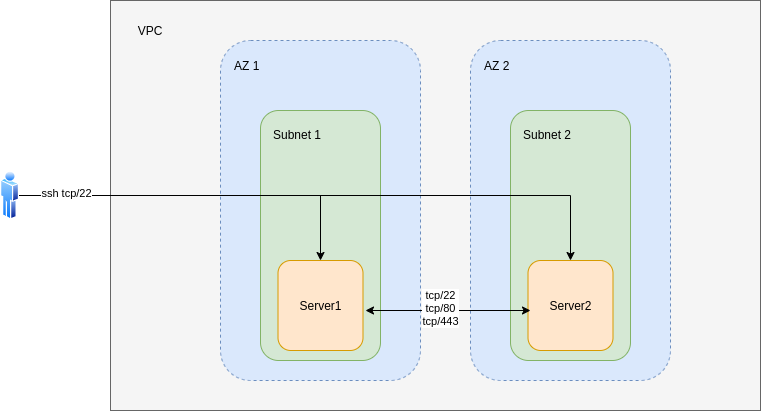

The diagram above was exported from draw.io. Its source (the exported page's mxGraphModel, read from the mxfile embedded in the PNG):
<mxGraphModel dx="1185" dy="650" grid="1" gridSize="10" guides="1" tooltips="1" connect="1" arrows="1" fold="1" page="1" pageScale="1" pageWidth="850" pageHeight="1100" math="0" shadow="0">
  <root>
    <mxCell id="0" />
    <mxCell id="1" parent="0" />
    <mxCell id="05Heh9ur2DH9lOPAyXeL-3" value="" style="group;fillColor=#fff2cc;strokeColor=#d6b656;" vertex="1" connectable="0" parent="1">
      <mxGeometry x="170" y="130" width="650" height="410" as="geometry" />
    </mxCell>
    <mxCell id="05Heh9ur2DH9lOPAyXeL-1" value="" style="rounded=0;whiteSpace=wrap;html=1;fillColor=#f5f5f5;strokeColor=#666666;fontColor=#333333;" vertex="1" parent="05Heh9ur2DH9lOPAyXeL-3">
      <mxGeometry width="650" height="410" as="geometry" />
    </mxCell>
    <mxCell id="05Heh9ur2DH9lOPAyXeL-2" value="VPC" style="text;html=1;strokeColor=none;fillColor=none;align=center;verticalAlign=middle;whiteSpace=wrap;rounded=0;" vertex="1" parent="05Heh9ur2DH9lOPAyXeL-3">
      <mxGeometry x="20" y="20" width="40" height="20" as="geometry" />
    </mxCell>
    <mxCell id="05Heh9ur2DH9lOPAyXeL-27" value="AZ 2" style="rounded=1;whiteSpace=wrap;html=1;verticalAlign=top;align=left;spacing=14;fillColor=#dae8fc;strokeColor=#6c8ebf;dashed=1;" vertex="1" parent="05Heh9ur2DH9lOPAyXeL-3">
      <mxGeometry x="360" y="40" width="200" height="340" as="geometry" />
    </mxCell>
    <mxCell id="05Heh9ur2DH9lOPAyXeL-28" value="Subnet 2" style="rounded=1;whiteSpace=wrap;html=1;verticalAlign=top;align=left;spacing=13;fillColor=#d5e8d4;strokeColor=#82b366;" vertex="1" parent="05Heh9ur2DH9lOPAyXeL-3">
      <mxGeometry x="400" y="110" width="120" height="250" as="geometry" />
    </mxCell>
    <mxCell id="05Heh9ur2DH9lOPAyXeL-29" value="Server2" style="rounded=1;whiteSpace=wrap;html=1;align=center;fillColor=#ffe6cc;strokeColor=#d79b00;" vertex="1" parent="05Heh9ur2DH9lOPAyXeL-3">
      <mxGeometry x="417.5" y="260" width="85" height="90" as="geometry" />
    </mxCell>
    <mxCell id="05Heh9ur2DH9lOPAyXeL-13" value="Untitled Layer" parent="0" />
    <mxCell id="05Heh9ur2DH9lOPAyXeL-16" value="AZ 1" style="rounded=1;whiteSpace=wrap;html=1;verticalAlign=top;align=left;spacing=14;fillColor=#dae8fc;strokeColor=#6c8ebf;dashed=1;" vertex="1" parent="05Heh9ur2DH9lOPAyXeL-13">
      <mxGeometry x="280" y="170" width="200" height="340" as="geometry" />
    </mxCell>
    <mxCell id="05Heh9ur2DH9lOPAyXeL-11" value="subnets" parent="0" />
    <mxCell id="05Heh9ur2DH9lOPAyXeL-14" value="Subnet 1" style="rounded=1;whiteSpace=wrap;html=1;verticalAlign=top;align=left;spacing=13;fillColor=#d5e8d4;strokeColor=#82b366;" vertex="1" parent="05Heh9ur2DH9lOPAyXeL-11">
      <mxGeometry x="320" y="240" width="120" height="250" as="geometry" />
    </mxCell>
    <mxCell id="05Heh9ur2DH9lOPAyXeL-20" value="compute" parent="0" />
    <mxCell id="05Heh9ur2DH9lOPAyXeL-24" value="Server1" style="rounded=1;whiteSpace=wrap;html=1;align=center;fillColor=#ffe6cc;strokeColor=#d79b00;" vertex="1" parent="05Heh9ur2DH9lOPAyXeL-20">
      <mxGeometry x="337.5" y="390" width="85" height="90" as="geometry" />
    </mxCell>
    <mxCell id="05Heh9ur2DH9lOPAyXeL-32" value="flows" parent="0" />
    <mxCell id="05Heh9ur2DH9lOPAyXeL-33" value="" style="endArrow=classic;startArrow=classic;html=1;entryX=0;entryY=0.25;entryDx=0;entryDy=0;exitX=1;exitY=0.25;exitDx=0;exitDy=0;" edge="1" parent="05Heh9ur2DH9lOPAyXeL-32">
      <mxGeometry width="50" height="50" relative="1" as="geometry">
        <mxPoint x="425" y="440.0000000000001" as="sourcePoint" />
        <mxPoint x="590" y="440.0000000000001" as="targetPoint" />
      </mxGeometry>
    </mxCell>
    <mxCell id="05Heh9ur2DH9lOPAyXeL-34" value="tcp/22&lt;br&gt;tcp/80&lt;br&gt;tcp/443" style="edgeLabel;html=1;align=center;verticalAlign=middle;resizable=0;points=[];" vertex="1" connectable="0" parent="05Heh9ur2DH9lOPAyXeL-33">
      <mxGeometry x="0.1818" y="-1" relative="1" as="geometry">
        <mxPoint x="-23" y="-3" as="offset" />
      </mxGeometry>
    </mxCell>
    <mxCell id="05Heh9ur2DH9lOPAyXeL-48" style="edgeStyle=orthogonalEdgeStyle;rounded=0;orthogonalLoop=1;jettySize=auto;html=1;" edge="1" parent="05Heh9ur2DH9lOPAyXeL-32" source="05Heh9ur2DH9lOPAyXeL-47" target="05Heh9ur2DH9lOPAyXeL-24">
      <mxGeometry relative="1" as="geometry" />
    </mxCell>
    <mxCell id="05Heh9ur2DH9lOPAyXeL-50" style="edgeStyle=orthogonalEdgeStyle;rounded=0;orthogonalLoop=1;jettySize=auto;html=1;entryX=0.5;entryY=0;entryDx=0;entryDy=0;" edge="1" parent="05Heh9ur2DH9lOPAyXeL-32" source="05Heh9ur2DH9lOPAyXeL-47" target="05Heh9ur2DH9lOPAyXeL-29">
      <mxGeometry relative="1" as="geometry" />
    </mxCell>
    <mxCell id="05Heh9ur2DH9lOPAyXeL-51" value="ssh tcp/22" style="edgeLabel;html=1;align=center;verticalAlign=middle;resizable=0;points=[];" vertex="1" connectable="0" parent="05Heh9ur2DH9lOPAyXeL-50">
      <mxGeometry x="-0.8491" y="6" relative="1" as="geometry">
        <mxPoint y="4" as="offset" />
      </mxGeometry>
    </mxCell>
    <mxCell id="05Heh9ur2DH9lOPAyXeL-47" value="" style="aspect=fixed;perimeter=ellipsePerimeter;html=1;align=center;shadow=0;dashed=0;spacingTop=3;image;image=img/lib/active_directory/user.svg;rounded=1;" vertex="1" parent="05Heh9ur2DH9lOPAyXeL-32">
      <mxGeometry x="60" y="300" width="18.5" height="50" as="geometry" />
    </mxCell>
  </root>
</mxGraphModel>